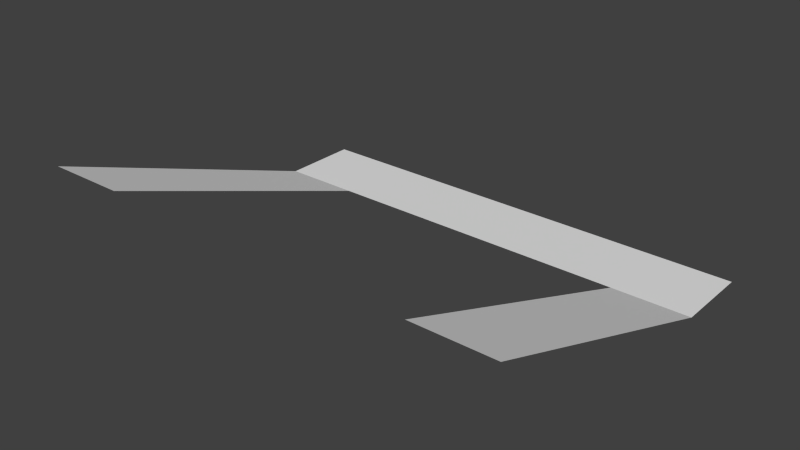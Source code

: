 # Source: arquitens_catwalk_collision_mesh.blend  (saved by Blender 2.75.0; exported with 4.5.12 LTS)
import bpy
from mathutils import Matrix  # noqa: F401  (used for matrix-valued properties, if any)

bpy.ops.wm.read_factory_settings(use_empty=True)
scene = bpy.context.scene
scene.name = 'Scene'

# ---- collections
col_collection_1 = bpy.data.collections.new('Collection 1'); scene.collection.children.link(col_collection_1)

# ---- world
world_world = bpy.data.worlds.new('World'); scene.world = world_world
world_world.color = (0.05088, 0.05088, 0.05088)
world_world.use_sun_shadow = False
world_world.sun_shadow_jitter_overblur = 0.0
world_world.cycles.sampling_method = 'MANUAL'
world_world.cycles.sample_map_resolution = 256

# ---- meshes
me_plane = bpy.data.meshes.new('Plane')
me_plane.from_pydata([(0.0, -1.0, 0.0), (3.0, -1.0, 0.0), (0.0, 10.0, -4.0), (3.0, 10.0, -4.0), (0.0, 13.0, -4.0), (3.0, 13.0, -4.0), (-12.0, 10.0, -4.0), (-12.0, 13.0, -4.0), (-15.0, 13.0, -4.0), (-15.0, -1.0, 0.0), (-12.0, -1.0, 0.0), (-15.0, 10.0, -4.0)], [], [(0, 1, 3, 2), (2, 3, 5, 4), (2, 4, 7, 6), (6, 7, 8, 11), (9, 10, 6, 11)])
me_plane.use_remesh_preserve_volume = False
me_plane.use_remesh_preserve_attributes = False
me_plane.use_mirror_vertex_groups = False
me_plane.update()

# ---- objects
ob_plane = bpy.data.objects.new('Plane', me_plane)

# ---- transforms, parenting, visibility, modifiers, constraints
ob_plane.location = (6.0, 0.0, 0.0)
ob_plane.lineart.crease_threshold = 0.0

# ---- collection membership
col_collection_1.objects.link(ob_plane)

# ---- scene / render settings (as saved in the file)
scene.frame_start = 1; scene.frame_end = 250; scene.frame_set(1)
scene.render.engine = 'BLENDER_EEVEE_NEXT'
scene.render.resolution_percentage = 50
scene.render.dither_intensity = 0.0
scene.cycles.use_denoising = False
scene.cycles.samples = 10
scene.cycles.sampling_pattern = 'TABULATED_SOBOL'
scene.cycles.light_sampling_threshold = 0.0
scene.cycles.use_adaptive_sampling = False
scene.cycles.use_light_tree = False
scene.cycles.blur_glossy = 0.0
scene.cycles.pixel_filter_type = 'GAUSSIAN'
scene.cycles.sample_clamp_indirect = 0.0
scene.view_settings.view_transform = 'Standard'
bpy.context.view_layer.update()

# ---- added for rendering (the .blend has no active camera and no usable light): camera, sun
cam_auto = bpy.data.cameras.new('AutoCamera')
cam_auto.lens = 50.0
cam_auto.sensor_width = 36.0
cam_auto.clip_end = 1000.0
ob_auto_camera = bpy.data.objects.new('AutoCamera', cam_auto)
scene.collection.objects.link(ob_auto_camera)
ob_auto_camera.location = (21.4205, -19.7046, 15.1364)
ob_auto_camera.rotation_euler = (1.09748, -7.21219e-08, 0.694738)
scene.camera = ob_auto_camera
light_auto_sun = bpy.data.lights.new('AutoSun', 'SUN')
light_auto_sun.energy = 3.0
light_auto_sun.angle = 0.0523599
ob_auto_sun = bpy.data.objects.new('AutoSun', light_auto_sun)
scene.collection.objects.link(ob_auto_sun)
ob_auto_sun.rotation_euler = (0.872665, 0.174533, 0.523599)
bpy.context.view_layer.update()
